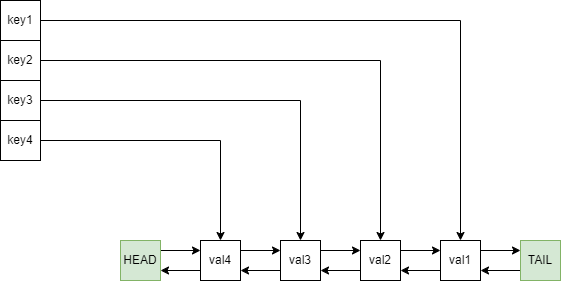

The diagram above was exported from draw.io. Its source (the exported page's mxGraphModel, read from the mxfile embedded in the PNG):
<mxGraphModel dx="1434" dy="746" grid="1" gridSize="10" guides="1" tooltips="1" connect="1" arrows="1" fold="1" page="1" pageScale="1" pageWidth="827" pageHeight="1169" math="0" shadow="0">
  <root>
    <mxCell id="0" />
    <mxCell id="1" parent="0" />
    <mxCell id="aWQZhLVXdzwWIwvjimFS-22" style="edgeStyle=orthogonalEdgeStyle;rounded=0;orthogonalLoop=1;jettySize=auto;html=1;entryX=0.5;entryY=0;entryDx=0;entryDy=0;" edge="1" parent="1" source="aWQZhLVXdzwWIwvjimFS-1" target="aWQZhLVXdzwWIwvjimFS-13">
      <mxGeometry relative="1" as="geometry" />
    </mxCell>
    <mxCell id="aWQZhLVXdzwWIwvjimFS-1" value="key1" style="rounded=0;whiteSpace=wrap;html=1;" vertex="1" parent="1">
      <mxGeometry x="80" y="80" width="40" height="40" as="geometry" />
    </mxCell>
    <mxCell id="aWQZhLVXdzwWIwvjimFS-23" style="edgeStyle=orthogonalEdgeStyle;rounded=0;orthogonalLoop=1;jettySize=auto;html=1;entryX=0.5;entryY=0;entryDx=0;entryDy=0;" edge="1" parent="1" source="aWQZhLVXdzwWIwvjimFS-3" target="aWQZhLVXdzwWIwvjimFS-12">
      <mxGeometry relative="1" as="geometry" />
    </mxCell>
    <mxCell id="aWQZhLVXdzwWIwvjimFS-3" value="key2" style="rounded=0;whiteSpace=wrap;html=1;" vertex="1" parent="1">
      <mxGeometry x="80" y="120" width="40" height="40" as="geometry" />
    </mxCell>
    <mxCell id="aWQZhLVXdzwWIwvjimFS-24" style="edgeStyle=orthogonalEdgeStyle;rounded=0;orthogonalLoop=1;jettySize=auto;html=1;entryX=0.5;entryY=0;entryDx=0;entryDy=0;" edge="1" parent="1" source="aWQZhLVXdzwWIwvjimFS-6" target="aWQZhLVXdzwWIwvjimFS-11">
      <mxGeometry relative="1" as="geometry" />
    </mxCell>
    <mxCell id="aWQZhLVXdzwWIwvjimFS-6" value="key3" style="rounded=0;whiteSpace=wrap;html=1;direction=south;" vertex="1" parent="1">
      <mxGeometry x="80" y="160" width="40" height="40" as="geometry" />
    </mxCell>
    <mxCell id="aWQZhLVXdzwWIwvjimFS-25" style="edgeStyle=orthogonalEdgeStyle;rounded=0;orthogonalLoop=1;jettySize=auto;html=1;entryX=0.5;entryY=0;entryDx=0;entryDy=0;" edge="1" parent="1" source="aWQZhLVXdzwWIwvjimFS-8" target="aWQZhLVXdzwWIwvjimFS-10">
      <mxGeometry relative="1" as="geometry" />
    </mxCell>
    <mxCell id="aWQZhLVXdzwWIwvjimFS-8" value="key4" style="rounded=0;whiteSpace=wrap;html=1;direction=west;" vertex="1" parent="1">
      <mxGeometry x="80" y="200" width="40" height="40" as="geometry" />
    </mxCell>
    <mxCell id="aWQZhLVXdzwWIwvjimFS-16" style="edgeStyle=orthogonalEdgeStyle;rounded=0;orthogonalLoop=1;jettySize=auto;html=1;entryX=0;entryY=0.25;entryDx=0;entryDy=0;exitX=1;exitY=0.25;exitDx=0;exitDy=0;" edge="1" parent="1" source="aWQZhLVXdzwWIwvjimFS-10" target="aWQZhLVXdzwWIwvjimFS-11">
      <mxGeometry relative="1" as="geometry" />
    </mxCell>
    <mxCell id="aWQZhLVXdzwWIwvjimFS-29" style="edgeStyle=orthogonalEdgeStyle;rounded=0;orthogonalLoop=1;jettySize=auto;html=1;entryX=1;entryY=0.75;entryDx=0;entryDy=0;exitX=0;exitY=0.75;exitDx=0;exitDy=0;" edge="1" parent="1" source="aWQZhLVXdzwWIwvjimFS-10" target="aWQZhLVXdzwWIwvjimFS-27">
      <mxGeometry relative="1" as="geometry" />
    </mxCell>
    <mxCell id="aWQZhLVXdzwWIwvjimFS-10" value="val4" style="rounded=0;whiteSpace=wrap;html=1;" vertex="1" parent="1">
      <mxGeometry x="280" y="320" width="40" height="40" as="geometry" />
    </mxCell>
    <mxCell id="aWQZhLVXdzwWIwvjimFS-17" style="edgeStyle=orthogonalEdgeStyle;rounded=0;orthogonalLoop=1;jettySize=auto;html=1;entryX=1;entryY=0.75;entryDx=0;entryDy=0;exitX=0;exitY=0.75;exitDx=0;exitDy=0;" edge="1" parent="1" source="aWQZhLVXdzwWIwvjimFS-11" target="aWQZhLVXdzwWIwvjimFS-10">
      <mxGeometry relative="1" as="geometry" />
    </mxCell>
    <mxCell id="aWQZhLVXdzwWIwvjimFS-18" style="edgeStyle=orthogonalEdgeStyle;rounded=0;orthogonalLoop=1;jettySize=auto;html=1;entryX=0;entryY=0.25;entryDx=0;entryDy=0;exitX=1;exitY=0.25;exitDx=0;exitDy=0;" edge="1" parent="1" source="aWQZhLVXdzwWIwvjimFS-11" target="aWQZhLVXdzwWIwvjimFS-12">
      <mxGeometry relative="1" as="geometry" />
    </mxCell>
    <mxCell id="aWQZhLVXdzwWIwvjimFS-11" value="val3" style="rounded=0;whiteSpace=wrap;html=1;" vertex="1" parent="1">
      <mxGeometry x="360" y="320" width="40" height="40" as="geometry" />
    </mxCell>
    <mxCell id="aWQZhLVXdzwWIwvjimFS-19" style="edgeStyle=orthogonalEdgeStyle;rounded=0;orthogonalLoop=1;jettySize=auto;html=1;entryX=1;entryY=0.75;entryDx=0;entryDy=0;exitX=0;exitY=0.75;exitDx=0;exitDy=0;" edge="1" parent="1" source="aWQZhLVXdzwWIwvjimFS-12" target="aWQZhLVXdzwWIwvjimFS-11">
      <mxGeometry relative="1" as="geometry" />
    </mxCell>
    <mxCell id="aWQZhLVXdzwWIwvjimFS-20" style="edgeStyle=orthogonalEdgeStyle;rounded=0;orthogonalLoop=1;jettySize=auto;html=1;entryX=0;entryY=0.25;entryDx=0;entryDy=0;exitX=1;exitY=0.25;exitDx=0;exitDy=0;" edge="1" parent="1" source="aWQZhLVXdzwWIwvjimFS-12" target="aWQZhLVXdzwWIwvjimFS-13">
      <mxGeometry relative="1" as="geometry" />
    </mxCell>
    <mxCell id="aWQZhLVXdzwWIwvjimFS-12" value="val2" style="rounded=0;whiteSpace=wrap;html=1;" vertex="1" parent="1">
      <mxGeometry x="440" y="320" width="40" height="40" as="geometry" />
    </mxCell>
    <mxCell id="aWQZhLVXdzwWIwvjimFS-21" style="edgeStyle=orthogonalEdgeStyle;rounded=0;orthogonalLoop=1;jettySize=auto;html=1;entryX=1;entryY=0.75;entryDx=0;entryDy=0;exitX=0;exitY=0.75;exitDx=0;exitDy=0;" edge="1" parent="1" source="aWQZhLVXdzwWIwvjimFS-13" target="aWQZhLVXdzwWIwvjimFS-12">
      <mxGeometry relative="1" as="geometry" />
    </mxCell>
    <mxCell id="aWQZhLVXdzwWIwvjimFS-32" style="edgeStyle=orthogonalEdgeStyle;rounded=0;orthogonalLoop=1;jettySize=auto;html=1;entryX=0;entryY=0.25;entryDx=0;entryDy=0;exitX=1;exitY=0.25;exitDx=0;exitDy=0;" edge="1" parent="1" source="aWQZhLVXdzwWIwvjimFS-13" target="aWQZhLVXdzwWIwvjimFS-31">
      <mxGeometry relative="1" as="geometry" />
    </mxCell>
    <mxCell id="aWQZhLVXdzwWIwvjimFS-13" value="val1" style="rounded=0;whiteSpace=wrap;html=1;" vertex="1" parent="1">
      <mxGeometry x="520" y="320" width="40" height="40" as="geometry" />
    </mxCell>
    <mxCell id="aWQZhLVXdzwWIwvjimFS-28" style="edgeStyle=orthogonalEdgeStyle;rounded=0;orthogonalLoop=1;jettySize=auto;html=1;entryX=0;entryY=0.25;entryDx=0;entryDy=0;exitX=1;exitY=0.25;exitDx=0;exitDy=0;" edge="1" parent="1" source="aWQZhLVXdzwWIwvjimFS-27" target="aWQZhLVXdzwWIwvjimFS-10">
      <mxGeometry relative="1" as="geometry" />
    </mxCell>
    <mxCell id="aWQZhLVXdzwWIwvjimFS-27" value="HEAD" style="rounded=0;whiteSpace=wrap;html=1;fillColor=#d5e8d4;strokeColor=#82b366;" vertex="1" parent="1">
      <mxGeometry x="200" y="320" width="40" height="40" as="geometry" />
    </mxCell>
    <mxCell id="aWQZhLVXdzwWIwvjimFS-33" style="edgeStyle=orthogonalEdgeStyle;rounded=0;orthogonalLoop=1;jettySize=auto;html=1;entryX=1;entryY=0.75;entryDx=0;entryDy=0;exitX=0;exitY=0.75;exitDx=0;exitDy=0;" edge="1" parent="1" source="aWQZhLVXdzwWIwvjimFS-31" target="aWQZhLVXdzwWIwvjimFS-13">
      <mxGeometry relative="1" as="geometry" />
    </mxCell>
    <mxCell id="aWQZhLVXdzwWIwvjimFS-31" value="TAIL" style="rounded=0;whiteSpace=wrap;html=1;fillColor=#d5e8d4;strokeColor=#82b366;" vertex="1" parent="1">
      <mxGeometry x="600" y="320" width="40" height="40" as="geometry" />
    </mxCell>
  </root>
</mxGraphModel>